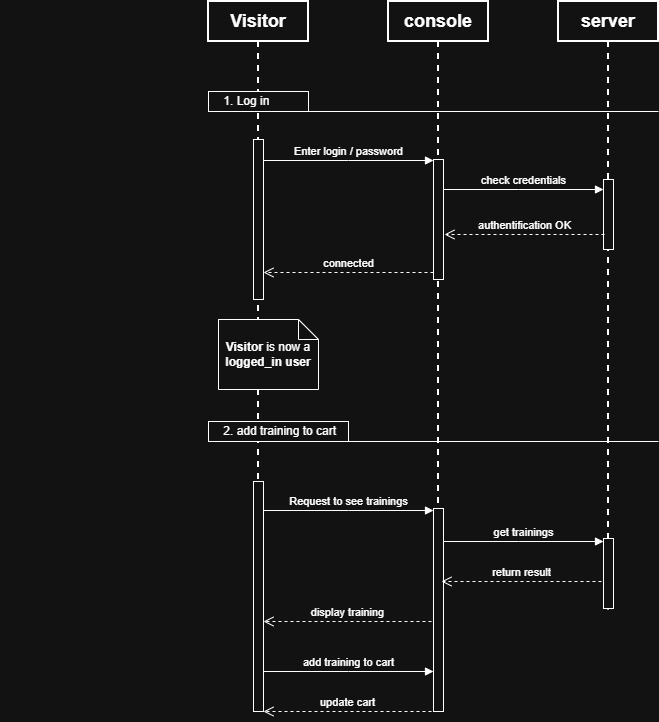

The diagram above was exported from draw.io. Its source (the exported page's mxGraphModel, read from the mxfile embedded in the PNG):
<mxGraphModel dx="2264" dy="777" grid="1" gridSize="10" guides="1" tooltips="1" connect="1" arrows="1" fold="1" page="1" pageScale="1" pageWidth="850" pageHeight="1100" math="0" shadow="0">
  <root>
    <mxCell id="0" />
    <mxCell id="1" parent="0" />
    <mxCell id="aM9ryv3xv72pqoxQDRHE-1" parent="1" style="shape=umlLifeline;perimeter=lifelinePerimeter;whiteSpace=wrap;html=1;container=0;dropTarget=0;collapsible=0;recursiveResize=0;outlineConnect=0;portConstraint=eastwest;newEdgeStyle={&quot;edgeStyle&quot;:&quot;elbowEdgeStyle&quot;,&quot;elbow&quot;:&quot;vertical&quot;,&quot;curved&quot;:0,&quot;rounded&quot;:0};strokeWidth=2;" value="&lt;font style=&quot;font-size: 18px;&quot;&gt;&lt;b&gt;Visitor&lt;/b&gt;&lt;/font&gt;" vertex="1">
      <mxGeometry height="710" width="100" x="40" y="40" as="geometry" />
    </mxCell>
    <mxCell id="aM9ryv3xv72pqoxQDRHE-2" parent="aM9ryv3xv72pqoxQDRHE-1" style="html=1;points=[];perimeter=orthogonalPerimeter;outlineConnect=0;targetShapes=umlLifeline;portConstraint=eastwest;newEdgeStyle={&quot;edgeStyle&quot;:&quot;elbowEdgeStyle&quot;,&quot;elbow&quot;:&quot;vertical&quot;,&quot;curved&quot;:0,&quot;rounded&quot;:0};" value="&lt;span style=&quot;color: rgba(0, 0, 0, 0); font-family: monospace; font-size: 1px; text-align: start;&quot;&gt;%3CmxGraphModel%3E%3Croot%3E%3CmxCell%20id%3D%220%22%2F%3E%3CmxCell%20id%3D%221%22%20parent%3D%220%22%2F%3E%3CmxCell%20id%3D%222%22%20parent%3D%221%22%20style%3D%22whiteSpace%3Dwrap%3Bhtml%3D1%3Balign%3Dleft%3B%22%20value%3D%22%26amp%3Bnbsp%3B%20%26amp%3Bnbsp%3B%201.%20Log%20in%22%20vertex%3D%221%22%3E%3CmxGeometry%20height%3D%2220%22%20width%3D%22100%22%20x%3D%2240%22%20y%3D%22130%22%20as%3D%22geometry%22%2F%3E%3C%2FmxCell%3E%3CmxCell%20id%3D%223%22%20parent%3D%221%22%20style%3D%22line%3BstrokeWidth%3D1%3BfillColor%3Dnone%3Balign%3Dleft%3BverticalAlign%3Dmiddle%3BspacingTop%3D-1%3BspacingLeft%3D3%3BspacingRight%3D3%3Brotatable%3D0%3BlabelPosition%3Dright%3Bpoints%3D%5B%5D%3BportConstraint%3Deastwest%3BstrokeColor%3Dinherit%3B%22%20value%3D%22%22%20vertex%3D%221%22%3E%3CmxGeometry%20height%3D%228%22%20width%3D%22350%22%20x%3D%22140%22%20y%3D%22146%22%20as%3D%22geometry%22%2F%3E%3C%2FmxCell%3E%3C%2Froot%3E%3C%2FmxGraphModel%3E&lt;/span&gt;" vertex="1">
      <mxGeometry height="160" width="10" x="45" y="138" as="geometry" />
    </mxCell>
    <mxCell id="aM9ryv3xv72pqoxQDRHE-5" parent="1" style="shape=umlLifeline;perimeter=lifelinePerimeter;whiteSpace=wrap;html=1;container=0;dropTarget=0;collapsible=0;recursiveResize=0;outlineConnect=0;portConstraint=eastwest;newEdgeStyle={&quot;edgeStyle&quot;:&quot;elbowEdgeStyle&quot;,&quot;elbow&quot;:&quot;vertical&quot;,&quot;curved&quot;:0,&quot;rounded&quot;:0};size=40;strokeWidth=2;fontSize=18;fontStyle=1" value="console" vertex="1">
      <mxGeometry height="710" width="100" x="220" y="40" as="geometry" />
    </mxCell>
    <mxCell id="aM9ryv3xv72pqoxQDRHE-6" parent="aM9ryv3xv72pqoxQDRHE-5" style="html=1;points=[];perimeter=orthogonalPerimeter;outlineConnect=0;targetShapes=umlLifeline;portConstraint=eastwest;newEdgeStyle={&quot;edgeStyle&quot;:&quot;elbowEdgeStyle&quot;,&quot;elbow&quot;:&quot;vertical&quot;,&quot;curved&quot;:0,&quot;rounded&quot;:0};" value="" vertex="1">
      <mxGeometry height="120" width="10" x="45" y="158" as="geometry" />
    </mxCell>
    <mxCell id="Kmgw7rcQzLLQ842kox5i-15" parent="aM9ryv3xv72pqoxQDRHE-5" style="html=1;points=[];perimeter=orthogonalPerimeter;outlineConnect=0;targetShapes=umlLifeline;portConstraint=eastwest;newEdgeStyle={&quot;edgeStyle&quot;:&quot;elbowEdgeStyle&quot;,&quot;elbow&quot;:&quot;vertical&quot;,&quot;curved&quot;:0,&quot;rounded&quot;:0};" value="" vertex="1">
      <mxGeometry height="203" width="10" x="45" y="507" as="geometry" />
    </mxCell>
    <mxCell id="aM9ryv3xv72pqoxQDRHE-7" edge="1" parent="1" style="html=1;verticalAlign=bottom;endArrow=block;edgeStyle=elbowEdgeStyle;elbow=vertical;curved=0;rounded=0;" value="Enter login / password">
      <mxGeometry relative="1" as="geometry">
        <Array as="points">
          <mxPoint x="180" y="199" />
        </Array>
        <mxPoint x="95" y="199" as="sourcePoint" />
        <mxPoint x="265" y="199" as="targetPoint" />
      </mxGeometry>
    </mxCell>
    <mxCell id="aM9ryv3xv72pqoxQDRHE-8" edge="1" parent="1" style="html=1;verticalAlign=bottom;endArrow=open;dashed=1;endSize=8;edgeStyle=elbowEdgeStyle;elbow=vertical;curved=0;rounded=0;" value="connected">
      <mxGeometry relative="1" as="geometry">
        <Array as="points">
          <mxPoint x="190" y="311" />
        </Array>
        <mxPoint x="265" y="311" as="sourcePoint" />
        <mxPoint x="95" y="311" as="targetPoint" />
      </mxGeometry>
    </mxCell>
    <mxCell id="Kmgw7rcQzLLQ842kox5i-1" edge="1" parent="1" style="html=1;verticalAlign=bottom;endArrow=block;edgeStyle=elbowEdgeStyle;elbow=vertical;curved=0;rounded=0;" value="check credentials">
      <mxGeometry relative="1" as="geometry">
        <Array as="points">
          <mxPoint x="350" y="228" />
        </Array>
        <mxPoint x="275" y="228" as="sourcePoint" />
        <mxPoint x="435" y="228" as="targetPoint" />
      </mxGeometry>
    </mxCell>
    <mxCell id="Kmgw7rcQzLLQ842kox5i-2" parent="1" style="shape=umlLifeline;perimeter=lifelinePerimeter;whiteSpace=wrap;html=1;container=0;dropTarget=0;collapsible=0;recursiveResize=0;outlineConnect=0;portConstraint=eastwest;newEdgeStyle={&quot;edgeStyle&quot;:&quot;elbowEdgeStyle&quot;,&quot;elbow&quot;:&quot;vertical&quot;,&quot;curved&quot;:0,&quot;rounded&quot;:0};fontStyle=1;fontSize=18;strokeWidth=2;" value="server" vertex="1">
      <mxGeometry height="608.5" width="100" x="390" y="40" as="geometry" />
    </mxCell>
    <mxCell id="Kmgw7rcQzLLQ842kox5i-3" parent="Kmgw7rcQzLLQ842kox5i-2" style="html=1;points=[];perimeter=orthogonalPerimeter;outlineConnect=0;targetShapes=umlLifeline;portConstraint=eastwest;newEdgeStyle={&quot;edgeStyle&quot;:&quot;elbowEdgeStyle&quot;,&quot;elbow&quot;:&quot;vertical&quot;,&quot;curved&quot;:0,&quot;rounded&quot;:0};" value="" vertex="1">
      <mxGeometry height="70" width="10" x="45" y="178" as="geometry" />
    </mxCell>
    <mxCell id="Kmgw7rcQzLLQ842kox5i-16" parent="Kmgw7rcQzLLQ842kox5i-2" style="html=1;points=[];perimeter=orthogonalPerimeter;outlineConnect=0;targetShapes=umlLifeline;portConstraint=eastwest;newEdgeStyle={&quot;edgeStyle&quot;:&quot;elbowEdgeStyle&quot;,&quot;elbow&quot;:&quot;vertical&quot;,&quot;curved&quot;:0,&quot;rounded&quot;:0};" value="" vertex="1">
      <mxGeometry height="70" width="10" x="45" y="537" as="geometry" />
    </mxCell>
    <mxCell id="Kmgw7rcQzLLQ842kox5i-4" edge="1" parent="1" style="html=1;verticalAlign=bottom;endArrow=open;dashed=1;endSize=8;edgeStyle=elbowEdgeStyle;elbow=vertical;curved=0;rounded=0;" value="authentification OK">
      <mxGeometry relative="1" as="geometry">
        <Array as="points">
          <mxPoint x="361" y="273" />
        </Array>
        <mxPoint x="436" y="273" as="sourcePoint" />
        <mxPoint x="276" y="273" as="targetPoint" />
      </mxGeometry>
    </mxCell>
    <mxCell id="Kmgw7rcQzLLQ842kox5i-6" parent="1" style="shape=note;size=20;whiteSpace=wrap;html=1;" value="&lt;b&gt;Visitor &lt;/b&gt;is now a &lt;b&gt;logged_in user&lt;/b&gt;" vertex="1">
      <mxGeometry height="70" width="100" x="50" y="358" as="geometry" />
    </mxCell>
    <mxCell id="Kmgw7rcQzLLQ842kox5i-7" edge="1" parent="1" style="endArrow=none;html=1;rounded=0;entryX=0;entryY=0;entryDx=0;entryDy=0;entryPerimeter=0;" target="Kmgw7rcQzLLQ842kox5i-6" value="">
      <mxGeometry relative="1" as="geometry">
        <mxPoint x="89.5" y="358" as="sourcePoint" />
        <mxPoint x="510" y="358" as="targetPoint" />
      </mxGeometry>
    </mxCell>
    <mxCell id="Kmgw7rcQzLLQ842kox5i-8" parent="1" style="whiteSpace=wrap;html=1;align=left;" value="&amp;nbsp; &amp;nbsp; 1. Log in" vertex="1">
      <mxGeometry height="20" width="100" x="40" y="130" as="geometry" />
    </mxCell>
    <mxCell id="Kmgw7rcQzLLQ842kox5i-10" parent="1" style="line;strokeWidth=1;fillColor=none;align=left;verticalAlign=middle;spacingTop=-1;spacingLeft=3;spacingRight=3;rotatable=0;labelPosition=right;points=[];portConstraint=eastwest;strokeColor=inherit;" value="" vertex="1">
      <mxGeometry height="8" width="350" x="140" y="146" as="geometry" />
    </mxCell>
    <mxCell id="Kmgw7rcQzLLQ842kox5i-11" parent="1" style="whiteSpace=wrap;html=1;align=left;" value="&amp;nbsp; &amp;nbsp; 2. add training to cart" vertex="1">
      <mxGeometry height="20" width="140" x="40" y="460" as="geometry" />
    </mxCell>
    <mxCell id="Kmgw7rcQzLLQ842kox5i-12" parent="1" style="line;strokeWidth=1;fillColor=none;align=left;verticalAlign=middle;spacingTop=-1;spacingLeft=3;spacingRight=3;rotatable=0;labelPosition=right;points=[];portConstraint=eastwest;strokeColor=inherit;" value="" vertex="1">
      <mxGeometry height="8" width="350" x="140" y="476" as="geometry" />
    </mxCell>
    <mxCell id="Kmgw7rcQzLLQ842kox5i-13" parent="1" style="html=1;points=[];perimeter=orthogonalPerimeter;outlineConnect=0;targetShapes=umlLifeline;portConstraint=eastwest;newEdgeStyle={&quot;edgeStyle&quot;:&quot;elbowEdgeStyle&quot;,&quot;elbow&quot;:&quot;vertical&quot;,&quot;curved&quot;:0,&quot;rounded&quot;:0};" value="&lt;span style=&quot;color: rgba(0, 0, 0, 0); font-family: monospace; font-size: 1px; text-align: start;&quot;&gt;%3CmxGraphModel%3E%3Croot%3E%3CmxCell%20id%3D%220%22%2F%3E%3CmxCell%20id%3D%221%22%20parent%3D%220%22%2F%3E%3CmxCell%20id%3D%222%22%20parent%3D%221%22%20style%3D%22whiteSpace%3Dwrap%3Bhtml%3D1%3Balign%3Dleft%3B%22%20value%3D%22%26amp%3Bnbsp%3B%20%26amp%3Bnbsp%3B%201.%20Log%20in%22%20vertex%3D%221%22%3E%3CmxGeometry%20height%3D%2220%22%20width%3D%22100%22%20x%3D%2240%22%20y%3D%22130%22%20as%3D%22geometry%22%2F%3E%3C%2FmxCell%3E%3CmxCell%20id%3D%223%22%20parent%3D%221%22%20style%3D%22line%3BstrokeWidth%3D1%3BfillColor%3Dnone%3Balign%3Dleft%3BverticalAlign%3Dmiddle%3BspacingTop%3D-1%3BspacingLeft%3D3%3BspacingRight%3D3%3Brotatable%3D0%3BlabelPosition%3Dright%3Bpoints%3D%5B%5D%3BportConstraint%3Deastwest%3BstrokeColor%3Dinherit%3B%22%20value%3D%22%22%20vertex%3D%221%22%3E%3CmxGeometry%20height%3D%228%22%20width%3D%22350%22%20x%3D%22140%22%20y%3D%22146%22%20as%3D%22geometry%22%2F%3E%3C%2FmxCell%3E%3C%2Froot%3E%3C%2FmxGraphModel%3E&lt;/span&gt;" vertex="1">
      <mxGeometry height="230" width="10" x="85" y="520" as="geometry" />
    </mxCell>
    <mxCell id="Kmgw7rcQzLLQ842kox5i-14" edge="1" parent="1" style="html=1;verticalAlign=bottom;endArrow=block;edgeStyle=elbowEdgeStyle;elbow=vertical;curved=0;rounded=0;" value="Request to see trainings">
      <mxGeometry relative="1" as="geometry">
        <mxPoint as="offset" />
        <Array as="points">
          <mxPoint x="180" y="549" />
        </Array>
        <mxPoint x="95" y="549" as="sourcePoint" />
        <mxPoint x="265" y="549" as="targetPoint" />
      </mxGeometry>
    </mxCell>
    <mxCell id="Kmgw7rcQzLLQ842kox5i-17" edge="1" parent="1" style="html=1;verticalAlign=bottom;endArrow=block;edgeStyle=elbowEdgeStyle;elbow=vertical;curved=0;rounded=0;" value="get trainings">
      <mxGeometry relative="1" as="geometry">
        <Array as="points">
          <mxPoint x="350" y="580" />
        </Array>
        <mxPoint x="275" y="580" as="sourcePoint" />
        <mxPoint x="435" y="580" as="targetPoint" />
      </mxGeometry>
    </mxCell>
    <mxCell id="Kmgw7rcQzLLQ842kox5i-18" edge="1" parent="1" style="html=1;verticalAlign=bottom;endArrow=open;dashed=1;endSize=8;edgeStyle=elbowEdgeStyle;elbow=vertical;curved=0;rounded=0;" value="return result">
      <mxGeometry relative="1" as="geometry">
        <Array as="points">
          <mxPoint x="358" y="620" />
        </Array>
        <mxPoint x="433" y="620" as="sourcePoint" />
        <mxPoint x="273" y="620" as="targetPoint" />
      </mxGeometry>
    </mxCell>
    <mxCell id="Kmgw7rcQzLLQ842kox5i-19" edge="1" parent="1" style="html=1;verticalAlign=bottom;endArrow=open;dashed=1;endSize=8;edgeStyle=elbowEdgeStyle;elbow=horizontal;curved=0;rounded=0;" target="Kmgw7rcQzLLQ842kox5i-13" value="display training">
      <mxGeometry relative="1" as="geometry">
        <Array as="points">
          <mxPoint x="188" y="660" />
        </Array>
        <mxPoint x="263" y="660" as="sourcePoint" />
        <mxPoint x="103" y="660" as="targetPoint" />
      </mxGeometry>
    </mxCell>
    <mxCell id="Kmgw7rcQzLLQ842kox5i-20" edge="1" parent="1" style="html=1;verticalAlign=bottom;endArrow=block;edgeStyle=elbowEdgeStyle;elbow=vertical;curved=0;rounded=0;" value="add training to cart">
      <mxGeometry relative="1" as="geometry">
        <mxPoint as="offset" />
        <Array as="points">
          <mxPoint x="180" y="710" />
        </Array>
        <mxPoint x="95" y="710" as="sourcePoint" />
        <mxPoint x="265" y="710" as="targetPoint" />
      </mxGeometry>
    </mxCell>
    <mxCell id="Kmgw7rcQzLLQ842kox5i-21" edge="1" parent="1" style="html=1;verticalAlign=bottom;endArrow=open;dashed=1;endSize=8;edgeStyle=elbowEdgeStyle;elbow=horizontal;curved=0;rounded=0;" value="update cart">
      <mxGeometry relative="1" as="geometry">
        <Array as="points">
          <mxPoint x="188" y="750" />
        </Array>
        <mxPoint x="263" y="750" as="sourcePoint" />
        <mxPoint x="95" y="750" as="targetPoint" />
      </mxGeometry>
    </mxCell>
  </root>
</mxGraphModel>